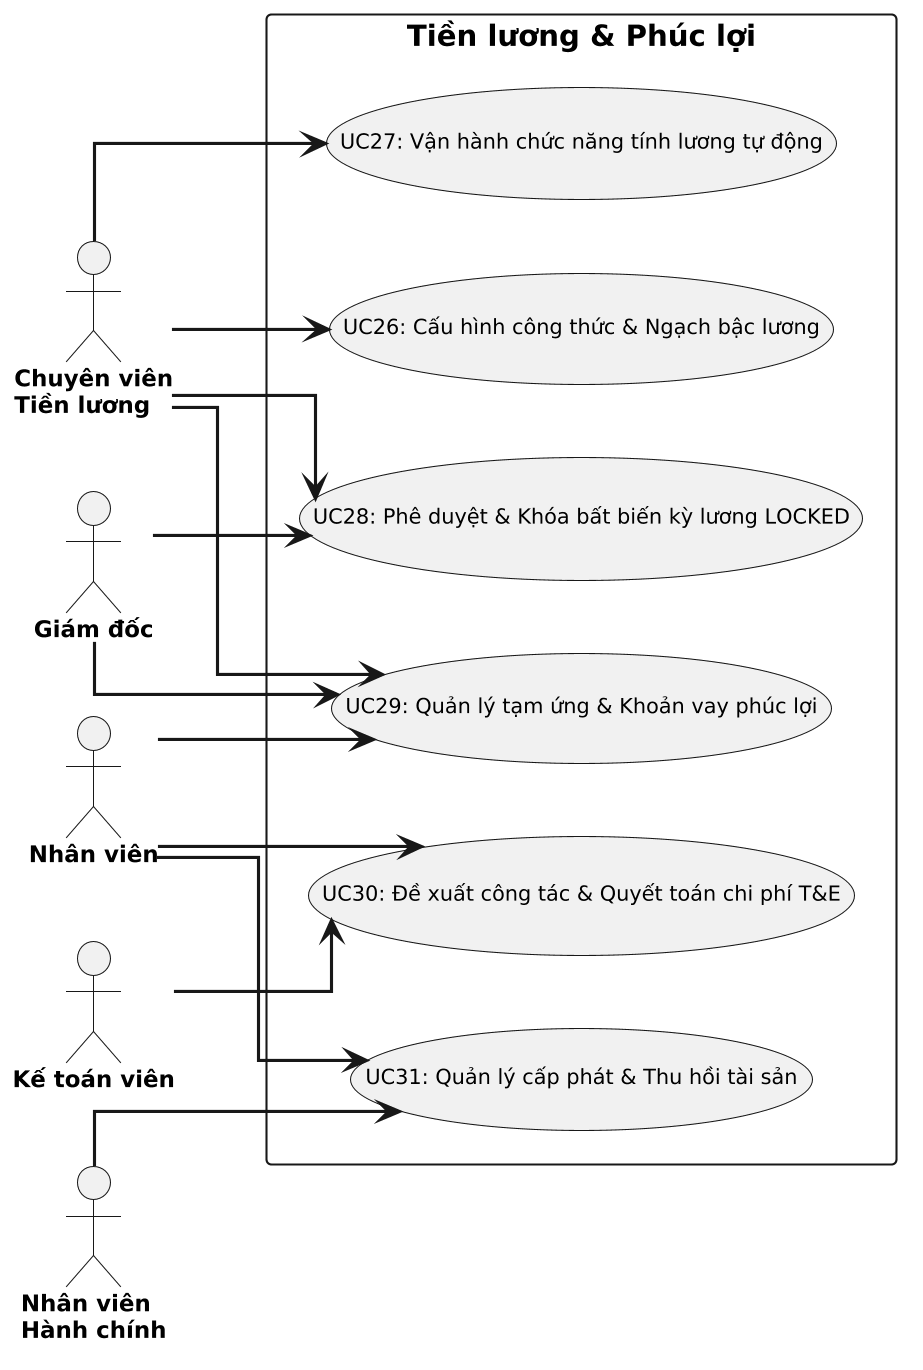

The diagram above was rendered by PlantUML. Its source (embedded in the PNG):
@startuml
left to right direction
skinparam dpi 200
skinparam defaultFontName "Segoe UI"
skinparam shadowing false
skinparam linetype ortho
skinparam monochrome true
skinparam actor {
  FontSize 11
  FontStyle bold
}
skinparam usecase {
  FontSize 10
}
skinparam arrow {
  Thickness 1.5
}
actor "Chuyên viên\nTiền lương" as A0
actor "Giám đốc" as A1
actor "Nhân viên" as A2
actor "Kế toán viên" as A3
actor "Nhân viên\nHành chính" as A4
rectangle "Tiền lương & Phúc lợi" {
  (UC26: Cấu hình công thức & Ngạch bậc lương) as UC26
  (UC27: Vận hành chức năng tính lương tự động) as UC27
  (UC28: Phê duyệt & Khóa bất biến kỳ lương LOCKED) as UC28
  (UC29: Quản lý tạm ứng & Khoản vay phúc lợi) as UC29
  (UC30: Đề xuất công tác & Quyết toán chi phí T&E) as UC30
  (UC31: Quản lý cấp phát & Thu hồi tài sản) as UC31
}
A0 --> UC26
A0 --> UC27
A0 --> UC28
A1 --> UC28
A2 --> UC29
A0 --> UC29
A1 --> UC29
A2 --> UC30
A3 --> UC30
A4 --> UC31
A2 --> UC31
@enduml